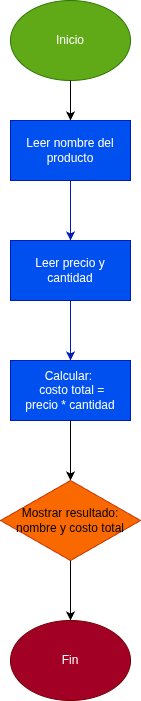

The diagram above was exported from draw.io. Its source (the exported page's mxGraphModel, read from the mxfile embedded in the PNG):
<mxGraphModel dx="1360" dy="793" grid="1" gridSize="10" guides="1" tooltips="1" connect="1" arrows="1" fold="1" page="1" pageScale="1" pageWidth="827" pageHeight="1169" math="0" shadow="0">
  <root>
    <mxCell id="0" />
    <mxCell id="1" parent="0" />
    <mxCell id="7GDrSzUiBPV-F8bxgcyv-1" value="Inicio" style="ellipse;whiteSpace=wrap;html=1;fillColor=#60a917;strokeColor=#2D7600;fontColor=#ffffff;" vertex="1" parent="1">
      <mxGeometry x="354" y="40" width="120" height="80" as="geometry" />
    </mxCell>
    <mxCell id="7GDrSzUiBPV-F8bxgcyv-2" value="" style="endArrow=classic;html=1;rounded=0;exitX=0.5;exitY=1;exitDx=0;exitDy=0;" edge="1" parent="1" source="7GDrSzUiBPV-F8bxgcyv-1">
      <mxGeometry width="50" height="50" relative="1" as="geometry">
        <mxPoint x="390" y="440" as="sourcePoint" />
        <mxPoint x="414" y="160" as="targetPoint" />
      </mxGeometry>
    </mxCell>
    <mxCell id="7GDrSzUiBPV-F8bxgcyv-3" value="Leer nombre del producto" style="rounded=0;whiteSpace=wrap;html=1;fillColor=#0050ef;fontColor=#ffffff;strokeColor=#001DBC;" vertex="1" parent="1">
      <mxGeometry x="354" y="160" width="120" height="60" as="geometry" />
    </mxCell>
    <mxCell id="7GDrSzUiBPV-F8bxgcyv-4" value="" style="endArrow=classic;html=1;rounded=0;exitX=0.5;exitY=1;exitDx=0;exitDy=0;fillColor=#0050ef;strokeColor=#001DBC;" edge="1" parent="1" source="7GDrSzUiBPV-F8bxgcyv-3">
      <mxGeometry width="50" height="50" relative="1" as="geometry">
        <mxPoint x="390" y="440" as="sourcePoint" />
        <mxPoint x="414" y="280" as="targetPoint" />
      </mxGeometry>
    </mxCell>
    <mxCell id="7GDrSzUiBPV-F8bxgcyv-5" value="Leer precio y cantidad" style="rounded=0;whiteSpace=wrap;html=1;fillColor=#0050ef;fontColor=#ffffff;strokeColor=#001DBC;" vertex="1" parent="1">
      <mxGeometry x="354" y="280" width="120" height="60" as="geometry" />
    </mxCell>
    <mxCell id="7GDrSzUiBPV-F8bxgcyv-6" value="" style="endArrow=classic;html=1;rounded=0;exitX=0.5;exitY=1;exitDx=0;exitDy=0;fillColor=#0050ef;strokeColor=#001DBC;" edge="1" parent="1" source="7GDrSzUiBPV-F8bxgcyv-5">
      <mxGeometry width="50" height="50" relative="1" as="geometry">
        <mxPoint x="390" y="560" as="sourcePoint" />
        <mxPoint x="414" y="400" as="targetPoint" />
      </mxGeometry>
    </mxCell>
    <mxCell id="7GDrSzUiBPV-F8bxgcyv-7" value="&lt;div&gt;Calcular:&amp;nbsp;&lt;/div&gt;&lt;div&gt;&amp;nbsp; &amp;nbsp; &amp;nbsp; &amp;nbsp; costo total =&amp;nbsp; &amp;nbsp; &amp;nbsp; &amp;nbsp; precio * cantidad&lt;/div&gt;" style="rounded=0;whiteSpace=wrap;html=1;fillColor=#0050ef;fontColor=#ffffff;strokeColor=#001DBC;" vertex="1" parent="1">
      <mxGeometry x="354" y="400" width="120" height="60" as="geometry" />
    </mxCell>
    <mxCell id="7GDrSzUiBPV-F8bxgcyv-8" value="" style="endArrow=classic;html=1;rounded=0;exitX=0.5;exitY=1;exitDx=0;exitDy=0;" edge="1" parent="1" source="7GDrSzUiBPV-F8bxgcyv-7">
      <mxGeometry width="50" height="50" relative="1" as="geometry">
        <mxPoint x="390" y="680" as="sourcePoint" />
        <mxPoint x="414" y="520" as="targetPoint" />
      </mxGeometry>
    </mxCell>
    <mxCell id="7GDrSzUiBPV-F8bxgcyv-9" value="Mostrar resultado: nombre y costo total" style="rhombus;whiteSpace=wrap;html=1;fillColor=#fa6800;fontColor=#000000;strokeColor=#C73500;" vertex="1" parent="1">
      <mxGeometry x="344" y="520" width="140" height="80" as="geometry" />
    </mxCell>
    <mxCell id="7GDrSzUiBPV-F8bxgcyv-10" value="" style="endArrow=classic;html=1;rounded=0;exitX=0.5;exitY=1;exitDx=0;exitDy=0;" edge="1" parent="1">
      <mxGeometry width="50" height="50" relative="1" as="geometry">
        <mxPoint x="414" y="600" as="sourcePoint" />
        <mxPoint x="414" y="660" as="targetPoint" />
      </mxGeometry>
    </mxCell>
    <mxCell id="7GDrSzUiBPV-F8bxgcyv-11" value="Fin" style="ellipse;whiteSpace=wrap;html=1;fillColor=#a20025;fontColor=#ffffff;strokeColor=#6F0000;" vertex="1" parent="1">
      <mxGeometry x="354" y="660" width="120" height="80" as="geometry" />
    </mxCell>
  </root>
</mxGraphModel>